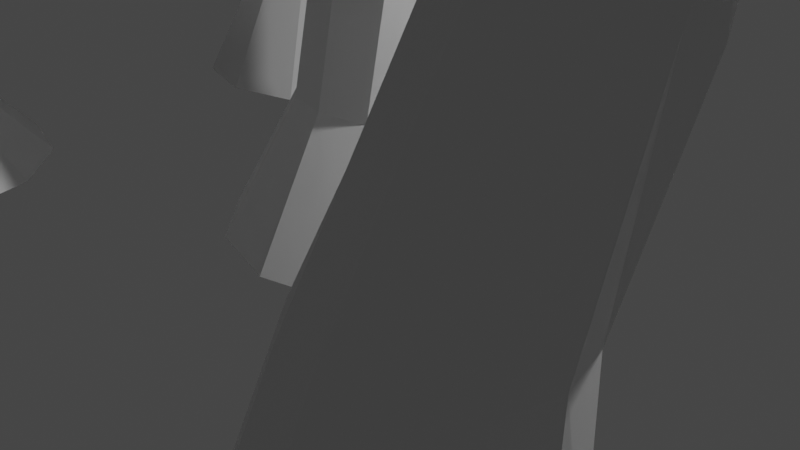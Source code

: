 # Source: IceSpike.blend  (saved by Blender 2.90.8; exported with 4.5.12 LTS)
import bpy
from mathutils import Matrix  # noqa: F401  (used for matrix-valued properties, if any)

bpy.ops.wm.read_factory_settings(use_empty=True)
scene = bpy.context.scene
scene.name = 'Scene'

# ---- collections
col_collection = bpy.data.collections.new('Collection'); scene.collection.children.link(col_collection)

# ---- world
world_world = bpy.data.worlds.new('World'); scene.world = world_world
world_world.use_nodes = True; world_world.node_tree.nodes.clear()
_N = world_world.node_tree.nodes; _L = world_world.node_tree.links
n0 = _N.new('ShaderNodeOutputWorld'); n0.name = 'World Output'; n0.location = (300, 300)
n1 = _N.new('ShaderNodeBackground'); n1.name = 'Background'; n1.location = (10, 300)
n1.inputs[0].default_value = (0.05088, 0.05088, 0.05088, 1.0)
_L.new(n1.outputs[0], n0.inputs[0])
n0.is_active_output = True
world_world.color = (0.05088, 0.05088, 0.05088)
world_world.use_sun_shadow = False
world_world.sun_shadow_jitter_overblur = 0.0

# ---- cameras
cam_camera = bpy.data.cameras.new('Camera')
cam_camera.clip_end = 100.0
cam_camera.ortho_scale = 7.314

# ---- lights
light_light = bpy.data.lights.new('Light', 'POINT')
light_light.transmission_factor = 0.0
light_light.energy = 1000.0
light_light.shadow_soft_size = 0.1
light_light.shadow_maximum_resolution = 0.006
light_light.use_absolute_resolution = True

# ---- meshes
me_cylinder = bpy.data.meshes.new('Cylinder')
me_cylinder.from_pydata([(0.1371, 1.137, 2.099), (0.0, 1.001, 0.4), (0.0, 1.755, -1.0), (-0.5547, 2.246, 5.911), (0.8774, 1.52, -1.0), (-0.3379, 2.172, 5.938), (1.52, 0.8959, -1.0), (-0.1896, 2.006, 5.999), (1.755, 0.4821, -1.0), (-0.1496, 1.792, 6.077), (1.52, -0.859, -1.0), (-0.2285, 1.589, 6.152), (0.8774, -1.52, -1.0), (-0.4052, 1.45, 6.203), (4.768e-07, -1.755, -1.0), (-0.6324, 1.412, 6.216), (-0.8774, -1.52, -1.0), (-0.8492, 1.486, 6.189), (-1.52, -0.8774, -1.0), (-0.9975, 1.652, 6.129), (-1.755, 0.3222, -1.0), (-1.038, 1.865, 6.051), (-1.52, 0.8774, -1.0), (-0.9586, 2.069, 5.976), (-0.8774, 1.52, -1.0), (-0.7819, 2.208, 5.925), (-0.2501, 1.75, 3.813), (-0.5121, 1.979, 5.023), (-0.2158, 1.88, 5.057), (0.1279, 1.624, 3.841), (0.597, 0.9945, 2.108), (0.5, 0.866, 0.4), (-0.01205, 1.656, 5.134), (0.3937, 1.335, 3.909), (0.9346, 0.6426, 2.13), (0.866, 0.5, 0.4), (0.04471, 1.367, 5.234), (0.4785, 0.9566, 3.994), (1.068, 0.1677, 2.133), (1.0, 0.0, 0.3991), (-0.06076, 1.091, 5.329), (0.3597, 0.5839, 4.076), (0.9858, -0.2987, 2.115), (0.866, -0.5, 0.3854), (-0.3002, 0.9001, 5.394), (0.06653, 0.3186, 4.134), (0.635, -0.6425, 2.132), (0.5, -0.866, 0.3875), (-0.6095, 0.8469, 5.413), (-0.3226, 0.2382, 4.153), (0.1345, -0.7673, 2.184), (0.0, -1.0, 0.4), (-0.9058, 0.9455, 5.379), (-0.7026, 0.3635, 4.13), (-0.3322, -0.6414, 2.203), (-0.5, -0.866, 0.4), (-1.11, 1.169, 5.302), (-0.9721, 0.6569, 4.067), (-0.6761, -0.2929, 2.19), (-0.866, -0.5, 0.4), (-1.166, 1.458, 5.199), (-1.058, 1.04, 3.98), (-0.8019, 0.1877, 2.165), (-1.0, -4.768e-07, 0.4), (-1.061, 1.735, 5.097), (-0.9368, 1.412, 3.891), (-0.6767, 0.6721, 2.133), (-0.866, 0.5001, 0.4), (-0.8214, 1.926, 5.038), (-0.6403, 1.675, 3.831), (-0.3329, 1.031, 2.107), (-0.5, 0.8669, 0.4), (-0.587, 2.884, 7.016), (-0.5507, 2.876, 7.027), (-0.5258, 2.858, 7.051), (-0.5191, 2.835, 7.081), (-0.5323, 2.813, 7.11), (-0.562, 2.798, 7.13), (-0.6001, 2.794, 7.135), (-0.6364, 2.802, 7.125), (-0.6612, 2.82, 7.101), (-0.668, 2.843, 7.071), (-0.6547, 2.865, 7.042), (-0.6251, 2.88, 7.022), (-0.5918, 2.968, 7.146), (-0.5818, 2.966, 7.149), (-0.575, 2.961, 7.156), (-0.5732, 2.955, 7.164), (-0.5768, 2.949, 7.172), (-0.5849, 2.945, 7.178), (-0.5953, 2.944, 7.179), (-0.6052, 2.946, 7.176), (-0.612, 2.951, 7.17), (-0.6139, 2.957, 7.161), (-0.6102, 2.963, 7.153), (-0.6022, 2.967, 7.147), (-4.622, 3.81, 1.396), (-4.565, 3.885, 0.3824), (-4.381, 4.64, -1.0), (-4.992, 4.172, 4.821), (-3.504, 4.405, -1.0), (-4.774, 4.103, 4.795), (-2.861, 3.762, -1.0), (-4.61, 3.95, 4.833), (-2.626, 2.885, -1.0), (-4.541, 3.74, 4.928), (-2.861, 2.007, -1.0), (-4.586, 3.545, 5.059), (-3.504, 1.365, -1.0), (-4.739, 3.416, 5.166), (-4.381, 1.13, -1.0), (-4.958, 3.376, 5.228), (-5.258, 1.365, -1.0), (-5.179, 3.436, 5.243), (-5.901, 2.007, -1.0), (-5.343, 3.597, 5.207), (-6.136, 2.885, -1.0), (-5.409, 3.802, 5.123), (-5.901, 3.762, -1.0), (-5.358, 4.0, 5.012), (-5.258, 4.405, -1.0), (-5.206, 4.136, 4.901), (-4.643, 3.863, 2.394), (-4.732, 3.89, 3.6), (-4.44, 3.796, 3.639), (-4.288, 3.765, 2.427), (-4.152, 3.685, 1.382), (-4.057, 3.751, 0.3869), (-4.248, 3.611, 3.734), (-4.013, 3.541, 2.532), (-3.809, 3.336, 1.453), (-3.667, 3.385, 0.3948), (-4.208, 3.372, 3.859), (-3.908, 3.228, 2.683), (-3.687, 2.885, 1.583), (-3.503, 2.885, 0.3996), (-4.332, 3.127, 3.971), (-3.972, 2.91, 2.833), (-3.825, 2.461, 1.717), (-3.615, 2.385, 0.4), (-4.579, 2.928, 4.033), (-4.211, 2.67, 2.95), (-4.175, 2.169, 1.84), (-3.967, 2.019, 0.4), (-4.88, 2.863, 4.039), (-4.65, 2.575, 3.007), (-4.643, 2.073, 1.917), (-4.465, 1.885, 0.4), (-5.167, 2.943, 3.995), (-5.068, 2.66, 2.985), (-5.111, 2.197, 1.93), (-4.974, 2.019, 0.4), (-5.363, 3.144, 3.912), (-5.339, 2.906, 2.883), (-5.434, 2.522, 1.876), (-5.358, 2.385, 0.4), (-5.407, 3.401, 3.801), (-5.438, 3.251, 2.727), (-5.541, 2.942, 1.773), (-5.514, 2.885, 0.3989), (-5.291, 3.659, 3.693), (-5.306, 3.593, 2.559), (-5.406, 3.366, 1.64), (-5.4, 3.385, 0.3929), (-5.045, 3.854, 3.622), (-5.03, 3.807, 2.438), (-5.076, 3.694, 1.494), (-5.055, 3.752, 0.3855), (-4.968, 4.688, 6.32), (-4.932, 4.682, 6.331), (-4.907, 4.668, 6.357), (-4.9, 4.65, 6.391), (-4.913, 4.633, 6.422), (-4.943, 4.621, 6.444), (-4.981, 4.618, 6.45), (-5.017, 4.624, 6.438), (-5.042, 4.639, 6.412), (-5.049, 4.657, 6.379), (-5.036, 4.674, 6.347), (-5.006, 4.685, 6.326), (-4.973, 4.806, 6.467), (-4.963, 4.804, 6.471), (-4.956, 4.8, 6.478), (-4.954, 4.794, 6.487), (-4.958, 4.789, 6.495), (-4.966, 4.786, 6.501), (-4.976, 4.785, 6.503), (-4.986, 4.787, 6.5), (-4.993, 4.791, 6.493), (-4.995, 4.796, 6.484), (-4.991, 4.802, 6.475), (-4.983, 4.805, 6.469), (5.035, 3.2, -0.02732), (5.003, 3.28, -0.6907), (5.131, 3.86, -1.091), (4.891, 3.401, 2.583), (5.863, 3.748, -1.091), (5.033, 3.358, 2.609), (6.392, 3.414, -1.091), (5.133, 3.26, 2.668), (6.598, 2.817, -1.091), (5.16, 3.135, 2.745), (6.471, 2.182, -1.091), (5.111, 3.016, 2.817), (6.031, 1.718, -1.091), (4.999, 2.934, 2.867), (5.439, 1.548, -1.091), (4.853, 2.912, 2.88), (4.84, 1.698, -1.091), (4.712, 2.955, 2.854), (4.267, 2.091, -1.091), (4.614, 3.053, 2.795), (3.895, 2.659, -1.091), (4.585, 3.178, 2.719), (3.976, 3.248, -1.091), (4.632, 3.297, 2.646), (4.427, 3.695, -1.091), (4.745, 3.379, 2.596), (5.028, 3.288, 1.174), (4.916, 3.255, 1.982), (5.127, 3.196, 2.002), (5.28, 3.217, 1.153), (5.323, 3.108, -0.07647), (5.529, 3.122, -0.6965), (5.291, 3.062, 2.056), (5.472, 3.085, 1.167), (5.612, 2.925, -0.07958), (5.897, 2.897, -0.6742), (5.305, 2.881, 2.134), (5.537, 2.895, 1.213), (5.655, 2.585, -0.01297), (6.063, 2.604, -0.6794), (5.23, 2.707, 2.208), (5.455, 2.699, 1.281), (5.555, 2.224, 0.07972), (6.007, 2.268, -0.6834), (5.081, 2.587, 2.26), (5.251, 2.534, 1.351), (5.304, 1.993, 0.1745), (5.777, 1.987, -0.6857), (4.906, 2.553, 2.275), (4.978, 2.48, 1.405), (5.014, 1.914, 0.2499), (5.401, 1.838, -0.6867), (4.733, 2.614, 2.254), (4.71, 2.531, 1.432), (4.736, 1.994, 0.2929), (4.97, 1.873, -0.6858), (4.593, 2.752, 2.201), (4.506, 2.701, 1.424), (4.532, 2.215, 0.2894), (4.523, 2.091, -0.676), (4.544, 2.931, 2.127), (4.472, 2.941, 1.373), (4.455, 2.524, 0.238), (4.236, 2.45, -0.6709), (4.585, 3.104, 2.054), (4.559, 3.145, 1.302), (4.528, 2.857, 0.1527), (4.232, 2.832, -0.6648), (4.717, 3.223, 2.001), (4.76, 3.26, 1.23), (4.716, 3.089, 0.05525), (4.499, 3.15, -0.666), (4.971, 3.944, 3.202), (4.995, 3.94, 3.21), (5.011, 3.932, 3.227), (5.015, 3.921, 3.249), (5.007, 3.911, 3.27), (4.988, 3.904, 3.285), (4.963, 3.902, 3.289), (4.94, 3.906, 3.281), (4.924, 3.914, 3.264), (4.919, 3.925, 3.242), (4.928, 3.935, 3.221), (4.947, 3.942, 3.206), (4.968, 4.013, 3.274), (4.975, 4.012, 3.276), (4.979, 4.01, 3.281), (4.98, 4.007, 3.287), (4.978, 4.005, 3.293), (4.973, 4.003, 3.297), (4.966, 4.002, 3.298), (4.96, 4.003, 3.296), (4.955, 4.006, 3.291), (4.954, 4.008, 3.285), (4.956, 4.011, 3.279), (4.962, 4.013, 3.275), (4.022, -2.676, 1.021), (3.884, -2.683, -0.372), (3.911, -1.896, -1.155), (4.067, -1.489, 4.021), (4.789, -2.215, -1.16), (4.278, -1.563, 4.046), (5.431, -2.858, -1.152), (4.432, -1.729, 4.114), (5.666, -3.735, -1.14), (4.489, -1.943, 4.206), (5.431, -4.613, -1.128), (4.412, -2.146, 4.296), (4.789, -5.255, -1.117), (4.241, -2.286, 4.344), (3.911, -5.49, -1.11), (4.015, -2.323, 4.348), (3.034, -5.255, -1.107), (3.802, -2.249, 4.316), (2.392, -4.613, -1.11), (3.648, -2.083, 4.251), (2.157, -3.735, -1.12), (3.606, -1.87, 4.172), (2.392, -2.858, -1.136), (3.679, -1.666, 4.093), (3.034, -2.215, -1.152), (3.851, -1.527, 4.039), (4.162, -2.032, 2.307), (4.171, -1.764, 3.028), (4.47, -1.861, 3.054), (4.511, -2.15, 2.338), (4.4, -2.807, 1.031), (4.415, -2.826, -0.3692), (4.704, -2.082, 3.15), (4.782, -2.421, 2.425), (4.748, -3.13, 1.051), (4.815, -3.216, -0.3585), (4.749, -2.37, 3.288), (4.766, -2.776, 2.559), (4.89, -3.566, 1.074), (4.963, -3.746, -0.3448), (4.629, -2.645, 3.42), (4.701, -3.126, 2.593), (4.804, -3.995, 1.093), (4.819, -4.274, -0.3321), (4.382, -2.835, 3.469), (4.438, -3.375, 2.682), (4.513, -4.31, 1.108), (4.432, -4.659, -0.3216), (4.083, -2.888, 3.476), (4.099, -3.45, 2.714), (4.113, -4.425, 1.117), (3.904, -4.799, -0.3151), (3.821, -2.79, 3.442), (3.761, -3.333, 2.769), (3.714, -4.309, 1.118), (3.377, -4.658, -0.3137), (3.621, -2.567, 3.359), (3.522, -3.057, 2.629), (3.4, -3.989, 1.106), (2.991, -4.273, -0.3199), (3.539, -2.28, 3.256), (3.382, -2.698, 2.508), (3.237, -3.548, 1.083), (2.847, -3.746, -0.3333), (3.637, -2.005, 3.143), (3.486, -2.349, 2.394), (3.288, -3.103, 1.053), (2.985, -3.216, -0.3506), (3.869, -1.817, 3.06), (3.784, -2.102, 2.315), (3.601, -2.774, 1.029), (3.362, -2.826, -0.3651), (3.524, -0.8514, 5.179), (3.557, -0.8594, 5.19), (3.576, -0.8772, 5.214), (3.574, -0.9, 5.244), (3.552, -0.9219, 5.273), (3.517, -0.9368, 5.293), (3.478, -0.9408, 5.298), (3.446, -0.9329, 5.288), (3.428, -0.9151, 5.264), (3.43, -0.8922, 5.234), (3.451, -0.8704, 5.205), (3.484, -0.8554, 5.185), (3.455, -0.7676, 5.309), (3.465, -0.7697, 5.312), (3.47, -0.7743, 5.318), (3.47, -0.7803, 5.327), (3.464, -0.786, 5.335), (3.455, -0.7899, 5.341), (3.444, -0.7909, 5.342), (3.435, -0.7889, 5.339), (3.43, -0.7842, 5.333), (3.43, -0.7783, 5.324), (3.435, -0.7726, 5.316), (3.444, -0.7687, 5.31), (-5.2, -1.914, 1.545), (-5.173, -2.18, -0.1562), (-4.963, -1.426, -1.0), (-5.098, -0.9468, 5.319), (-4.086, -1.661, -1.0), (-4.875, -1.007, 5.305), (-3.443, -2.304, -1.0), (-4.705, -1.159, 5.344), (-3.208, -3.181, -1.0), (-4.634, -1.363, 5.427), (-3.443, -4.058, -1.0), (-4.68, -1.563, 5.53), (-4.086, -4.701, -1.0), (-4.831, -1.707, 5.628), (-4.963, -4.936, -1.0), (-5.048, -1.756, 5.693), (-5.841, -4.701, -1.0), (-5.271, -1.696, 5.709), (-6.483, -4.058, -1.0), (-5.441, -1.544, 5.67), (-6.718, -3.181, -1.0), (-5.512, -1.341, 5.588), (-6.483, -2.304, -1.0), (-5.466, -1.14, 5.484), (-5.841, -1.661, -1.0), (-5.314, -0.9953, 5.385), (-5.519, -1.471, 3.13), (-5.138, -1.229, 4.397), (-4.837, -1.318, 4.38), (-5.137, -1.586, 3.149), (-4.541, -2.162, 1.543), (-4.673, -2.315, -0.1562), (-4.612, -1.527, 4.438), (-4.86, -1.856, 3.242), (-4.209, -2.871, 1.53), (-4.307, -2.681, -0.1562), (-4.524, -1.8, 4.555), (-4.759, -2.213, 3.383), (-4.06, -3.388, 1.566), (-4.173, -3.181, -0.1562), (-4.595, -2.066, 4.702), (-4.862, -2.568, 3.535), (-4.248, -3.714, 1.624), (-4.307, -3.681, -0.1562), (-4.81, -2.251, 4.837), (-5.143, -2.823, 3.66), (-4.607, -3.775, 1.633), (-4.673, -4.047, -0.1562), (-5.109, -2.308, 4.927), (-5.527, -2.904, 3.724), (-5.041, -3.894, 1.643), (-5.173, -4.181, -0.1562), (-5.412, -2.222, 4.95), (-5.911, -2.789, 3.711), (-5.471, -3.778, 1.643), (-5.673, -4.047, -0.1562), (-5.639, -2.015, 4.896), (-6.191, -2.513, 3.621), (-5.788, -3.456, 1.632), (-6.039, -3.681, -0.1562), (-5.727, -1.741, 4.776), (-6.294, -2.152, 3.479), (-5.837, -3.013, 1.608), (-6.173, -3.181, -0.1562), (-5.653, -1.474, 4.625), (-6.189, -1.798, 3.321), (-5.761, -2.586, 1.586), (-6.039, -2.681, -0.1562), (-5.436, -1.286, 4.486), (-5.905, -1.546, 3.193), (-5.397, -2.074, 1.557), (-5.673, -2.314, -0.1562), (-4.578, -0.2972, 6.485), (-4.545, -0.3051, 6.449), (-4.51, -0.3229, 6.436), (-4.481, -0.3458, 6.445), (-4.462, -0.3676, 6.471), (-4.459, -0.3826, 6.506), (-4.476, -0.3866, 6.546), (-4.508, -0.3787, 6.581), (-4.548, -0.3609, 6.604), (-4.585, -0.338, 6.606), (-4.603, -0.3162, 6.58), (-4.599, -0.3012, 6.533), (-4.492, -0.2134, 6.596), (-4.483, -0.2155, 6.586), (-4.474, -0.2201, 6.583), (-4.466, -0.2261, 6.586), (-4.46, -0.2318, 6.593), (-4.46, -0.2357, 6.603), (-4.464, -0.2367, 6.614), (-4.473, -0.2346, 6.623), (-4.484, -0.23, 6.629), (-4.494, -0.224, 6.629), (-4.499, -0.2183, 6.622), (-4.498, -0.2144, 6.609)], [], [(51, 50, 54, 55), (62, 61, 65, 66), (27, 3, 5, 28), (50, 49, 53, 54), (63, 62, 66, 67), (28, 5, 7, 32), (53, 52, 56, 57), (20, 63, 67, 22), (32, 7, 9, 36), (54, 53, 57, 58), (65, 64, 68, 69), (36, 9, 11, 40), (55, 54, 58, 59), (66, 65, 69, 70), (40, 11, 13, 44), (16, 55, 59, 18), (67, 66, 70, 71), (44, 13, 15, 48), (57, 56, 60, 61), (22, 67, 71, 24), (48, 15, 17, 52), (58, 57, 61, 62), (69, 68, 27, 26), (52, 17, 19, 56), (59, 58, 62, 63), (70, 69, 26, 0), (56, 19, 21, 60), (18, 59, 63, 20), (71, 70, 0, 1), (60, 21, 23, 64), (23, 21, 81, 82), (24, 71, 1, 2), (64, 23, 25, 68), (14, 51, 55, 16), (61, 60, 64, 65), (68, 25, 3, 27), (2, 4, 6, 8, 10, 12, 14, 16, 18, 20, 22, 24), (49, 48, 52, 53), (12, 47, 51, 14), (47, 46, 50, 51), (46, 45, 49, 50), (45, 44, 48, 49), (10, 43, 47, 12), (43, 42, 46, 47), (42, 41, 45, 46), (41, 40, 44, 45), (8, 39, 43, 10), (39, 38, 42, 43), (38, 37, 41, 42), (37, 36, 40, 41), (6, 35, 39, 8), (35, 34, 38, 39), (34, 33, 37, 38), (33, 32, 36, 37), (4, 31, 35, 6), (31, 30, 34, 35), (30, 29, 33, 34), (29, 28, 32, 33), (2, 1, 31, 4), (1, 0, 30, 31), (0, 26, 29, 30), (26, 27, 28, 29), (83, 82, 94, 95), (19, 17, 79, 80), (15, 13, 77, 78), (11, 9, 75, 76), (7, 5, 73, 74), (3, 25, 83, 72), (25, 23, 82, 83), (5, 3, 72, 73), (21, 19, 80, 81), (17, 15, 78, 79), (13, 11, 76, 77), (9, 7, 74, 75), (85, 84, 95, 94, 93, 92, 91, 90, 89, 88, 87, 86), (73, 72, 84, 85), (80, 79, 91, 92), (77, 76, 88, 89), (72, 83, 95, 84), (74, 73, 85, 86), (81, 80, 92, 93), (78, 77, 89, 90), (75, 74, 86, 87), (82, 81, 93, 94), (79, 78, 90, 91), (76, 75, 87, 88), (147, 146, 150, 151), (158, 157, 161, 162), (123, 99, 101, 124), (146, 145, 149, 150), (159, 158, 162, 163), (124, 101, 103, 128), (149, 148, 152, 153), (116, 159, 163, 118), (128, 103, 105, 132), (150, 149, 153, 154), (161, 160, 164, 165), (132, 105, 107, 136), (151, 150, 154, 155), (162, 161, 165, 166), (136, 107, 109, 140), (112, 151, 155, 114), (163, 162, 166, 167), (140, 109, 111, 144), (153, 152, 156, 157), (118, 163, 167, 120), (144, 111, 113, 148), (154, 153, 157, 158), (165, 164, 123, 122), (148, 113, 115, 152), (155, 154, 158, 159), (166, 165, 122, 96), (152, 115, 117, 156), (114, 155, 159, 116), (167, 166, 96, 97), (156, 117, 119, 160), (119, 117, 177, 178), (120, 167, 97, 98), (160, 119, 121, 164), (110, 147, 151, 112), (157, 156, 160, 161), (164, 121, 99, 123), (98, 100, 102, 104, 106, 108, 110, 112, 114, 116, 118, 120), (145, 144, 148, 149), (108, 143, 147, 110), (143, 142, 146, 147), (142, 141, 145, 146), (141, 140, 144, 145), (106, 139, 143, 108), (139, 138, 142, 143), (138, 137, 141, 142), (137, 136, 140, 141), (104, 135, 139, 106), (135, 134, 138, 139), (134, 133, 137, 138), (133, 132, 136, 137), (102, 131, 135, 104), (131, 130, 134, 135), (130, 129, 133, 134), (129, 128, 132, 133), (100, 127, 131, 102), (127, 126, 130, 131), (126, 125, 129, 130), (125, 124, 128, 129), (98, 97, 127, 100), (97, 96, 126, 127), (96, 122, 125, 126), (122, 123, 124, 125), (179, 178, 190, 191), (115, 113, 175, 176), (111, 109, 173, 174), (107, 105, 171, 172), (103, 101, 169, 170), (99, 121, 179, 168), (121, 119, 178, 179), (101, 99, 168, 169), (117, 115, 176, 177), (113, 111, 174, 175), (109, 107, 172, 173), (105, 103, 170, 171), (181, 180, 191, 190, 189, 188, 187, 186, 185, 184, 183, 182), (169, 168, 180, 181), (176, 175, 187, 188), (173, 172, 184, 185), (168, 179, 191, 180), (170, 169, 181, 182), (177, 176, 188, 189), (174, 173, 185, 186), (171, 170, 182, 183), (178, 177, 189, 190), (175, 174, 186, 187), (172, 171, 183, 184), (243, 242, 246, 247), (254, 253, 257, 258), (219, 195, 197, 220), (242, 241, 245, 246), (255, 254, 258, 259), (220, 197, 199, 224), (245, 244, 248, 249), (212, 255, 259, 214), (224, 199, 201, 228), (246, 245, 249, 250), (257, 256, 260, 261), (228, 201, 203, 232), (247, 246, 250, 251), (258, 257, 261, 262), (232, 203, 205, 236), (208, 247, 251, 210), (259, 258, 262, 263), (236, 205, 207, 240), (249, 248, 252, 253), (214, 259, 263, 216), (240, 207, 209, 244), (250, 249, 253, 254), (261, 260, 219, 218), (244, 209, 211, 248), (251, 250, 254, 255), (262, 261, 218, 192), (248, 211, 213, 252), (210, 251, 255, 212), (263, 262, 192, 193), (252, 213, 215, 256), (215, 213, 273, 274), (216, 263, 193, 194), (256, 215, 217, 260), (206, 243, 247, 208), (253, 252, 256, 257), (260, 217, 195, 219), (194, 196, 198, 200, 202, 204, 206, 208, 210, 212, 214, 216), (241, 240, 244, 245), (204, 239, 243, 206), (239, 238, 242, 243), (238, 237, 241, 242), (237, 236, 240, 241), (202, 235, 239, 204), (235, 234, 238, 239), (234, 233, 237, 238), (233, 232, 236, 237), (200, 231, 235, 202), (231, 230, 234, 235), (230, 229, 233, 234), (229, 228, 232, 233), (198, 227, 231, 200), (227, 226, 230, 231), (226, 225, 229, 230), (225, 224, 228, 229), (196, 223, 227, 198), (223, 222, 226, 227), (222, 221, 225, 226), (221, 220, 224, 225), (194, 193, 223, 196), (193, 192, 222, 223), (192, 218, 221, 222), (218, 219, 220, 221), (275, 274, 286, 287), (211, 209, 271, 272), (207, 205, 269, 270), (203, 201, 267, 268), (199, 197, 265, 266), (195, 217, 275, 264), (217, 215, 274, 275), (197, 195, 264, 265), (213, 211, 272, 273), (209, 207, 270, 271), (205, 203, 268, 269), (201, 199, 266, 267), (277, 276, 287, 286, 285, 284, 283, 282, 281, 280, 279, 278), (265, 264, 276, 277), (272, 271, 283, 284), (269, 268, 280, 281), (264, 275, 287, 276), (266, 265, 277, 278), (273, 272, 284, 285), (270, 269, 281, 282), (267, 266, 278, 279), (274, 273, 285, 286), (271, 270, 282, 283), (268, 267, 279, 280), (339, 338, 342, 343), (350, 349, 353, 354), (315, 291, 293, 316), (338, 337, 341, 342), (351, 350, 354, 355), (316, 293, 295, 320), (341, 340, 344, 345), (308, 351, 355, 310), (320, 295, 297, 324), (342, 341, 345, 346), (353, 352, 356, 357), (324, 297, 299, 328), (343, 342, 346, 347), (354, 353, 357, 358), (328, 299, 301, 332), (304, 343, 347, 306), (355, 354, 358, 359), (332, 301, 303, 336), (345, 344, 348, 349), (310, 355, 359, 312), (336, 303, 305, 340), (346, 345, 349, 350), (357, 356, 315, 314), (340, 305, 307, 344), (347, 346, 350, 351), (358, 357, 314, 288), (344, 307, 309, 348), (306, 347, 351, 308), (359, 358, 288, 289), (348, 309, 311, 352), (311, 309, 369, 370), (312, 359, 289, 290), (352, 311, 313, 356), (302, 339, 343, 304), (349, 348, 352, 353), (356, 313, 291, 315), (290, 292, 294, 296, 298, 300, 302, 304, 306, 308, 310, 312), (337, 336, 340, 341), (300, 335, 339, 302), (335, 334, 338, 339), (334, 333, 337, 338), (333, 332, 336, 337), (298, 331, 335, 300), (331, 330, 334, 335), (330, 329, 333, 334), (329, 328, 332, 333), (296, 327, 331, 298), (327, 326, 330, 331), (326, 325, 329, 330), (325, 324, 328, 329), (294, 323, 327, 296), (323, 322, 326, 327), (322, 321, 325, 326), (321, 320, 324, 325), (292, 319, 323, 294), (319, 318, 322, 323), (318, 317, 321, 322), (317, 316, 320, 321), (290, 289, 319, 292), (289, 288, 318, 319), (288, 314, 317, 318), (314, 315, 316, 317), (371, 370, 382, 383), (307, 305, 367, 368), (303, 301, 365, 366), (299, 297, 363, 364), (295, 293, 361, 362), (291, 313, 371, 360), (313, 311, 370, 371), (293, 291, 360, 361), (309, 307, 368, 369), (305, 303, 366, 367), (301, 299, 364, 365), (297, 295, 362, 363), (373, 372, 383, 382, 381, 380, 379, 378, 377, 376, 375, 374), (361, 360, 372, 373), (368, 367, 379, 380), (365, 364, 376, 377), (360, 371, 383, 372), (362, 361, 373, 374), (369, 368, 380, 381), (366, 365, 377, 378), (363, 362, 374, 375), (370, 369, 381, 382), (367, 366, 378, 379), (364, 363, 375, 376), (435, 434, 438, 439), (446, 445, 449, 450), (411, 387, 389, 412), (434, 433, 437, 438), (447, 446, 450, 451), (412, 389, 391, 416), (437, 436, 440, 441), (404, 447, 451, 406), (416, 391, 393, 420), (438, 437, 441, 442), (449, 448, 452, 453), (420, 393, 395, 424), (439, 438, 442, 443), (450, 449, 453, 454), (424, 395, 397, 428), (400, 439, 443, 402), (451, 450, 454, 455), (428, 397, 399, 432), (441, 440, 444, 445), (406, 451, 455, 408), (432, 399, 401, 436), (442, 441, 445, 446), (453, 452, 411, 410), (436, 401, 403, 440), (443, 442, 446, 447), (454, 453, 410, 384), (440, 403, 405, 444), (402, 443, 447, 404), (455, 454, 384, 385), (444, 405, 407, 448), (407, 405, 465, 466), (408, 455, 385, 386), (448, 407, 409, 452), (398, 435, 439, 400), (445, 444, 448, 449), (452, 409, 387, 411), (386, 388, 390, 392, 394, 396, 398, 400, 402, 404, 406, 408), (433, 432, 436, 437), (396, 431, 435, 398), (431, 430, 434, 435), (430, 429, 433, 434), (429, 428, 432, 433), (394, 427, 431, 396), (427, 426, 430, 431), (426, 425, 429, 430), (425, 424, 428, 429), (392, 423, 427, 394), (423, 422, 426, 427), (422, 421, 425, 426), (421, 420, 424, 425), (390, 419, 423, 392), (419, 418, 422, 423), (418, 417, 421, 422), (417, 416, 420, 421), (388, 415, 419, 390), (415, 414, 418, 419), (414, 413, 417, 418), (413, 412, 416, 417), (386, 385, 415, 388), (385, 384, 414, 415), (384, 410, 413, 414), (410, 411, 412, 413), (467, 466, 478, 479), (403, 401, 463, 464), (399, 397, 461, 462), (395, 393, 459, 460), (391, 389, 457, 458), (387, 409, 467, 456), (409, 407, 466, 467), (389, 387, 456, 457), (405, 403, 464, 465), (401, 399, 462, 463), (397, 395, 460, 461), (393, 391, 458, 459), (469, 468, 479, 478, 477, 476, 475, 474, 473, 472, 471, 470), (457, 456, 468, 469), (464, 463, 475, 476), (461, 460, 472, 473), (456, 467, 479, 468), (458, 457, 469, 470), (465, 464, 476, 477), (462, 461, 473, 474), (459, 458, 470, 471), (466, 465, 477, 478), (463, 462, 474, 475), (460, 459, 471, 472)])
_uv = me_cylinder.uv_layers.new(name='UVMap')
_uv.uv.foreach_set('vector', [0.5, 0.6, 0.5, 0.7, 0.4167, 0.7, 0.4167, 0.6, 0.25, 0.7, 0.25, 0.8, 0.1667, 0.8, 0.1667, 0.7, 1.0, 0.9, 1.0, 1.0, 0.9167, 1.0, 0.9167, 0.9, 0.5, 0.7, 0.5, 0.8, 0.4167, 0.8, 0.4167, 0.7, 0.25, 0.6, 0.25, 0.7, 0.1667, 0.7, 0.1667, 0.6, 0.9167, 0.9, 0.9167, 1.0, 0.8333, 1.0, 0.8333, 0.9, 0.4167, 0.8, 0.4167, 0.9, 0.3333, 0.9, 0.3333, 0.8, 0.25, 0.5, 0.25, 0.6, 0.1667, 0.6, 0.1667, 0.5, 0.8333, 0.9, 0.8333, 1.0, 0.75, 1.0, 0.75, 0.9, 0.4167, 0.7, 0.4167, 0.8, 0.3333, 0.8, 0.3333, 0.7, 0.1667, 0.8, 0.1667, 0.9, 0.08333, 0.9, 0.08333, 0.8, 0.75, 0.9, 0.75, 1.0, 0.6667, 1.0, 0.6667, 0.9, 0.4167, 0.6, 0.4167, 0.7, 0.3333, 0.7, 0.3333, 0.6, 0.1667, 0.7, 0.1667, 0.8, 0.08333, 0.8, 0.08333, 0.7, 0.6667, 0.9, 0.6667, 1.0, 0.5833, 1.0, 0.5833, 0.9, 0.4167, 0.5, 0.4167, 0.6, 0.3333, 0.6, 0.3333, 0.5, 0.1667, 0.6, 0.1667, 0.7, 0.08333, 0.7, 0.08333, 0.6, 0.5833, 0.9, 0.5833, 1.0, 0.5, 1.0, 0.5, 0.9, 0.3333, 0.8, 0.3333, 0.9, 0.25, 0.9, 0.25, 0.8, 0.1667, 0.5, 0.1667, 0.6, 0.08333, 0.6, 0.08333, 0.5, 0.5, 0.9, 0.5, 1.0, 0.4167, 1.0, 0.4167, 0.9, 0.3333, 0.7, 0.3333, 0.8, 0.25, 0.8, 0.25, 0.7, 0.08333, 0.8, 0.08333, 0.9, 7.451e-08, 0.9, 7.451e-08, 0.8, 0.4167, 0.9, 0.4167, 1.0, 0.3333, 1.0, 0.3333, 0.9, 0.3333, 0.6, 0.3333, 0.7, 0.25, 0.7, 0.25, 0.6, 0.08333, 0.7, 0.08333, 0.8, 7.451e-08, 0.8, 7.451e-08, 0.7, 0.3333, 0.9, 0.3333, 1.0, 0.25, 1.0, 0.25, 0.9, 0.3333, 0.5, 0.3333, 0.6, 0.25, 0.6, 0.25, 0.5, 0.08333, 0.6, 0.08333, 0.7, 7.451e-08, 0.7, 7.451e-08, 0.6, 0.25, 0.9, 0.25, 1.0, 0.1667, 1.0, 0.1667, 0.9, 0.1667, 1.0, 0.25, 1.0, 0.25, 1.0, 0.1667, 1.0, 0.08333, 0.5, 0.08333, 0.6, 7.451e-08, 0.6, 7.451e-08, 0.5, 0.1667, 0.9, 0.1667, 1.0, 0.08333, 1.0, 0.08333, 0.9, 0.5, 0.5, 0.5, 0.6, 0.4167, 0.6, 0.4167, 0.5, 0.25, 0.8, 0.25, 0.9, 0.1667, 0.9, 0.1667, 0.8, 0.08333, 0.9, 0.08333, 1.0, 7.451e-08, 1.0, 7.451e-08, 0.9, 0.75, 0.49, 0.87, 0.4578, 0.9578, 0.37, 0.99, 0.25, 0.9578, 0.13, 0.87, 0.04215, 0.75, 0.01, 0.63, 0.04215, 0.5422, 0.13, 0.51, 0.25, 0.5422, 0.37, 0.63, 0.4578, 0.5, 0.8, 0.5, 0.9, 0.4167, 0.9, 0.4167, 0.8, 0.5833, 0.5, 0.5833, 0.6, 0.5, 0.6, 0.5, 0.5, 0.5833, 0.6, 0.5833, 0.7, 0.5, 0.7, 0.5, 0.6, 0.5833, 0.7, 0.5833, 0.8, 0.5, 0.8, 0.5, 0.7, 0.5833, 0.8, 0.5833, 0.9, 0.5, 0.9, 0.5, 0.8, 0.6667, 0.5, 0.6667, 0.6, 0.5833, 0.6, 0.5833, 0.5, 0.6667, 0.6, 0.6667, 0.7, 0.5833, 0.7, 0.5833, 0.6, 0.6667, 0.7, 0.6667, 0.8, 0.5833, 0.8, 0.5833, 0.7, 0.6667, 0.8, 0.6667, 0.9, 0.5833, 0.9, 0.5833, 0.8, 0.75, 0.5, 0.75, 0.6, 0.6667, 0.6, 0.6667, 0.5, 0.75, 0.6, 0.75, 0.7, 0.6667, 0.7, 0.6667, 0.6, 0.75, 0.7, 0.75, 0.8, 0.6667, 0.8, 0.6667, 0.7, 0.75, 0.8, 0.75, 0.9, 0.6667, 0.9, 0.6667, 0.8, 0.8333, 0.5, 0.8333, 0.6, 0.75, 0.6, 0.75, 0.5, 0.8333, 0.6, 0.8333, 0.7, 0.75, 0.7, 0.75, 0.6, 0.8333, 0.7, 0.8333, 0.8, 0.75, 0.8, 0.75, 0.7, 0.8333, 0.8, 0.8333, 0.9, 0.75, 0.9, 0.75, 0.8, 0.9167, 0.5, 0.9167, 0.6, 0.8333, 0.6, 0.8333, 0.5, 0.9167, 0.6, 0.9167, 0.7, 0.8333, 0.7, 0.8333, 0.6, 0.9167, 0.7, 0.9167, 0.8, 0.8333, 0.8, 0.8333, 0.7, 0.9167, 0.8, 0.9167, 0.9, 0.8333, 0.9, 0.8333, 0.8, 1.0, 0.5, 1.0, 0.6, 0.9167, 0.6, 0.9167, 0.5, 1.0, 0.6, 1.0, 0.7, 0.9167, 0.7, 0.9167, 0.6, 1.0, 0.7, 1.0, 0.8, 0.9167, 0.8, 0.9167, 0.7, 1.0, 0.8, 1.0, 0.9, 0.9167, 0.9, 0.9167, 0.8, 0.08333, 1.0, 0.1667, 1.0, 0.1667, 1.0, 0.08333, 1.0, 0.3333, 1.0, 0.4167, 1.0, 0.4167, 1.0, 0.3333, 1.0, 0.5, 1.0, 0.5833, 1.0, 0.5833, 1.0, 0.5, 1.0, 0.6667, 1.0, 0.75, 1.0, 0.75, 1.0, 0.6667, 1.0, 0.8333, 1.0, 0.9167, 1.0, 0.9167, 1.0, 0.8333, 1.0, 7.451e-08, 1.0, 0.08333, 1.0, 0.08333, 1.0, 7.451e-08, 1.0, 0.08333, 1.0, 0.1667, 1.0, 0.1667, 1.0, 0.08333, 1.0, 0.9167, 1.0, 1.0, 1.0, 1.0, 1.0, 0.9167, 1.0, 0.25, 1.0, 0.3333, 1.0, 0.3333, 1.0, 0.25, 1.0, 0.4167, 1.0, 0.5, 1.0, 0.5, 1.0, 0.4167, 1.0, 0.5833, 1.0, 0.6667, 1.0, 0.6667, 1.0, 0.5833, 1.0, 0.75, 1.0, 0.8333, 1.0, 0.8333, 1.0, 0.75, 1.0, 0.37, 0.4578, 0.25, 0.49, 0.13, 0.4578, 0.04215, 0.37, 0.01, 0.25, 0.04215, 0.13, 0.13, 0.04215, 0.25, 0.01, 0.37, 0.04215, 0.4578, 0.13, 0.49, 0.25, 0.4578, 0.37, 0.9167, 1.0, 1.0, 1.0, 1.0, 1.0, 0.9167, 1.0, 0.3333, 1.0, 0.4167, 1.0, 0.4167, 1.0, 0.3333, 1.0, 0.5833, 1.0, 0.6667, 1.0, 0.6667, 1.0, 0.5833, 1.0, 7.451e-08, 1.0, 0.08333, 1.0, 0.08333, 1.0, 7.451e-08, 1.0, 0.8333, 1.0, 0.9167, 1.0, 0.9167, 1.0, 0.8333, 1.0, 0.25, 1.0, 0.3333, 1.0, 0.3333, 1.0, 0.25, 1.0, 0.5, 1.0, 0.5833, 1.0, 0.5833, 1.0, 0.5, 1.0, 0.75, 1.0, 0.8333, 1.0, 0.8333, 1.0, 0.75, 1.0, 0.1667, 1.0, 0.25, 1.0, 0.25, 1.0, 0.1667, 1.0, 0.4167, 1.0, 0.5, 1.0, 0.5, 1.0, 0.4167, 1.0, 0.6667, 1.0, 0.75, 1.0, 0.75, 1.0, 0.6667, 1.0, 0.5, 0.6, 0.5, 0.7, 0.4167, 0.7, 0.4167, 0.6, 0.25, 0.7, 0.25, 0.8, 0.1667, 0.8, 0.1667, 0.7, 1.0, 0.9, 1.0, 1.0, 0.9167, 1.0, 0.9167, 0.9, 0.5, 0.7, 0.5, 0.8, 0.4167, 0.8, 0.4167, 0.7, 0.25, 0.6, 0.25, 0.7, 0.1667, 0.7, 0.1667, 0.6, 0.9167, 0.9, 0.9167, 1.0, 0.8333, 1.0, 0.8333, 0.9, 0.4167, 0.8, 0.4167, 0.9, 0.3333, 0.9, 0.3333, 0.8, 0.25, 0.5, 0.25, 0.6, 0.1667, 0.6, 0.1667, 0.5, 0.8333, 0.9, 0.8333, 1.0, 0.75, 1.0, 0.75, 0.9, 0.4167, 0.7, 0.4167, 0.8, 0.3333, 0.8, 0.3333, 0.7, 0.1667, 0.8, 0.1667, 0.9, 0.08333, 0.9, 0.08333, 0.8, 0.75, 0.9, 0.75, 1.0, 0.6667, 1.0, 0.6667, 0.9, 0.4167, 0.6, 0.4167, 0.7, 0.3333, 0.7, 0.3333, 0.6, 0.1667, 0.7, 0.1667, 0.8, 0.08333, 0.8, 0.08333, 0.7, 0.6667, 0.9, 0.6667, 1.0, 0.5833, 1.0, 0.5833, 0.9, 0.4167, 0.5, 0.4167, 0.6, 0.3333, 0.6, 0.3333, 0.5, 0.1667, 0.6, 0.1667, 0.7, 0.08333, 0.7, 0.08333, 0.6, 0.5833, 0.9, 0.5833, 1.0, 0.5, 1.0, 0.5, 0.9, 0.3333, 0.8, 0.3333, 0.9, 0.25, 0.9, 0.25, 0.8, 0.1667, 0.5, 0.1667, 0.6, 0.08333, 0.6, 0.08333, 0.5, 0.5, 0.9, 0.5, 1.0, 0.4167, 1.0, 0.4167, 0.9, 0.3333, 0.7, 0.3333, 0.8, 0.25, 0.8, 0.25, 0.7, 0.08333, 0.8, 0.08333, 0.9, 7.451e-08, 0.9, 7.451e-08, 0.8, 0.4167, 0.9, 0.4167, 1.0, 0.3333, 1.0, 0.3333, 0.9, 0.3333, 0.6, 0.3333, 0.7, 0.25, 0.7, 0.25, 0.6, 0.08333, 0.7, 0.08333, 0.8, 7.451e-08, 0.8, 7.451e-08, 0.7, 0.3333, 0.9, 0.3333, 1.0, 0.25, 1.0, 0.25, 0.9, 0.3333, 0.5, 0.3333, 0.6, 0.25, 0.6, 0.25, 0.5, 0.08333, 0.6, 0.08333, 0.7, 7.451e-08, 0.7, 7.451e-08, 0.6, 0.25, 0.9, 0.25, 1.0, 0.1667, 1.0, 0.1667, 0.9, 0.1667, 1.0, 0.25, 1.0, 0.25, 1.0, 0.1667, 1.0, 0.08333, 0.5, 0.08333, 0.6, 7.451e-08, 0.6, 7.451e-08, 0.5, 0.1667, 0.9, 0.1667, 1.0, 0.08333, 1.0, 0.08333, 0.9, 0.5, 0.5, 0.5, 0.6, 0.4167, 0.6, 0.4167, 0.5, 0.25, 0.8, 0.25, 0.9, 0.1667, 0.9, 0.1667, 0.8, 0.08333, 0.9, 0.08333, 1.0, 7.451e-08, 1.0, 7.451e-08, 0.9, 0.75, 0.49, 0.87, 0.4578, 0.9578, 0.37, 0.99, 0.25, 0.9578, 0.13, 0.87, 0.04215, 0.75, 0.01, 0.63, 0.04215, 0.5422, 0.13, 0.51, 0.25, 0.5422, 0.37, 0.63, 0.4578, 0.5, 0.8, 0.5, 0.9, 0.4167, 0.9, 0.4167, 0.8, 0.5833, 0.5, 0.5833, 0.6, 0.5, 0.6, 0.5, 0.5, 0.5833, 0.6, 0.5833, 0.7, 0.5, 0.7, 0.5, 0.6, 0.5833, 0.7, 0.5833, 0.8, 0.5, 0.8, 0.5, 0.7, 0.5833, 0.8, 0.5833, 0.9, 0.5, 0.9, 0.5, 0.8, 0.6667, 0.5, 0.6667, 0.6, 0.5833, 0.6, 0.5833, 0.5, 0.6667, 0.6, 0.6667, 0.7, 0.5833, 0.7, 0.5833, 0.6, 0.6667, 0.7, 0.6667, 0.8, 0.5833, 0.8, 0.5833, 0.7, 0.6667, 0.8, 0.6667, 0.9, 0.5833, 0.9, 0.5833, 0.8, 0.75, 0.5, 0.75, 0.6, 0.6667, 0.6, 0.6667, 0.5, 0.75, 0.6, 0.75, 0.7, 0.6667, 0.7, 0.6667, 0.6, 0.75, 0.7, 0.75, 0.8, 0.6667, 0.8, 0.6667, 0.7, 0.75, 0.8, 0.75, 0.9, 0.6667, 0.9, 0.6667, 0.8, 0.8333, 0.5, 0.8333, 0.6, 0.75, 0.6, 0.75, 0.5, 0.8333, 0.6, 0.8333, 0.7, 0.75, 0.7, 0.75, 0.6, 0.8333, 0.7, 0.8333, 0.8, 0.75, 0.8, 0.75, 0.7, 0.8333, 0.8, 0.8333, 0.9, 0.75, 0.9, 0.75, 0.8, 0.9167, 0.5, 0.9167, 0.6, 0.8333, 0.6, 0.8333, 0.5, 0.9167, 0.6, 0.9167, 0.7, 0.8333, 0.7, 0.8333, 0.6, 0.9167, 0.7, 0.9167, 0.8, 0.8333, 0.8, 0.8333, 0.7, 0.9167, 0.8, 0.9167, 0.9, 0.8333, 0.9, 0.8333, 0.8, 1.0, 0.5, 1.0, 0.6, 0.9167, 0.6, 0.9167, 0.5, 1.0, 0.6, 1.0, 0.7, 0.9167, 0.7, 0.9167, 0.6, 1.0, 0.7, 1.0, 0.8, 0.9167, 0.8, 0.9167, 0.7, 1.0, 0.8, 1.0, 0.9, 0.9167, 0.9, 0.9167, 0.8, 0.08333, 1.0, 0.1667, 1.0, 0.1667, 1.0, 0.08333, 1.0, 0.3333, 1.0, 0.4167, 1.0, 0.4167, 1.0, 0.3333, 1.0, 0.5, 1.0, 0.5833, 1.0, 0.5833, 1.0, 0.5, 1.0, 0.6667, 1.0, 0.75, 1.0, 0.75, 1.0, 0.6667, 1.0, 0.8333, 1.0, 0.9167, 1.0, 0.9167, 1.0, 0.8333, 1.0, 7.451e-08, 1.0, 0.08333, 1.0, 0.08333, 1.0, 7.451e-08, 1.0, 0.08333, 1.0, 0.1667, 1.0, 0.1667, 1.0, 0.08333, 1.0, 0.9167, 1.0, 1.0, 1.0, 1.0, 1.0, 0.9167, 1.0, 0.25, 1.0, 0.3333, 1.0, 0.3333, 1.0, 0.25, 1.0, 0.4167, 1.0, 0.5, 1.0, 0.5, 1.0, 0.4167, 1.0, 0.5833, 1.0, 0.6667, 1.0, 0.6667, 1.0, 0.5833, 1.0, 0.75, 1.0, 0.8333, 1.0, 0.8333, 1.0, 0.75, 1.0, 0.37, 0.4578, 0.25, 0.49, 0.13, 0.4578, 0.04215, 0.37, 0.01, 0.25, 0.04215, 0.13, 0.13, 0.04215, 0.25, 0.01, 0.37, 0.04215, 0.4578, 0.13, 0.49, 0.25, 0.4578, 0.37, 0.9167, 1.0, 1.0, 1.0, 1.0, 1.0, 0.9167, 1.0, 0.3333, 1.0, 0.4167, 1.0, 0.4167, 1.0, 0.3333, 1.0, 0.5833, 1.0, 0.6667, 1.0, 0.6667, 1.0, 0.5833, 1.0, 7.451e-08, 1.0, 0.08333, 1.0, 0.08333, 1.0, 7.451e-08, 1.0, 0.8333, 1.0, 0.9167, 1.0, 0.9167, 1.0, 0.8333, 1.0, 0.25, 1.0, 0.3333, 1.0, 0.3333, 1.0, 0.25, 1.0, 0.5, 1.0, 0.5833, 1.0, 0.5833, 1.0, 0.5, 1.0, 0.75, 1.0, 0.8333, 1.0, 0.8333, 1.0, 0.75, 1.0, 0.1667, 1.0, 0.25, 1.0, 0.25, 1.0, 0.1667, 1.0, 0.4167, 1.0, 0.5, 1.0, 0.5, 1.0, 0.4167, 1.0, 0.6667, 1.0, 0.75, 1.0, 0.75, 1.0, 0.6667, 1.0, 0.5, 0.6, 0.5, 0.7, 0.4167, 0.7, 0.4167, 0.6, 0.25, 0.7, 0.25, 0.8, 0.1667, 0.8, 0.1667, 0.7, 1.0, 0.9, 1.0, 1.0, 0.9167, 1.0, 0.9167, 0.9, 0.5, 0.7, 0.5, 0.8, 0.4167, 0.8, 0.4167, 0.7, 0.25, 0.6, 0.25, 0.7, 0.1667, 0.7, 0.1667, 0.6, 0.9167, 0.9, 0.9167, 1.0, 0.8333, 1.0, 0.8333, 0.9, 0.4167, 0.8, 0.4167, 0.9, 0.3333, 0.9, 0.3333, 0.8, 0.25, 0.5, 0.25, 0.6, 0.1667, 0.6, 0.1667, 0.5, 0.8333, 0.9, 0.8333, 1.0, 0.75, 1.0, 0.75, 0.9, 0.4167, 0.7, 0.4167, 0.8, 0.3333, 0.8, 0.3333, 0.7, 0.1667, 0.8, 0.1667, 0.9, 0.08333, 0.9, 0.08333, 0.8, 0.75, 0.9, 0.75, 1.0, 0.6667, 1.0, 0.6667, 0.9, 0.4167, 0.6, 0.4167, 0.7, 0.3333, 0.7, 0.3333, 0.6, 0.1667, 0.7, 0.1667, 0.8, 0.08333, 0.8, 0.08333, 0.7, 0.6667, 0.9, 0.6667, 1.0, 0.5833, 1.0, 0.5833, 0.9, 0.4167, 0.5, 0.4167, 0.6, 0.3333, 0.6, 0.3333, 0.5, 0.1667, 0.6, 0.1667, 0.7, 0.08333, 0.7, 0.08333, 0.6, 0.5833, 0.9, 0.5833, 1.0, 0.5, 1.0, 0.5, 0.9, 0.3333, 0.8, 0.3333, 0.9, 0.25, 0.9, 0.25, 0.8, 0.1667, 0.5, 0.1667, 0.6, 0.08333, 0.6, 0.08333, 0.5, 0.5, 0.9, 0.5, 1.0, 0.4167, 1.0, 0.4167, 0.9, 0.3333, 0.7, 0.3333, 0.8, 0.25, 0.8, 0.25, 0.7, 0.08333, 0.8, 0.08333, 0.9, 7.451e-08, 0.9, 7.451e-08, 0.8, 0.4167, 0.9, 0.4167, 1.0, 0.3333, 1.0, 0.3333, 0.9, 0.3333, 0.6, 0.3333, 0.7, 0.25, 0.7, 0.25, 0.6, 0.08333, 0.7, 0.08333, 0.8, 7.451e-08, 0.8, 7.451e-08, 0.7, 0.3333, 0.9, 0.3333, 1.0, 0.25, 1.0, 0.25, 0.9, 0.3333, 0.5, 0.3333, 0.6, 0.25, 0.6, 0.25, 0.5, 0.08333, 0.6, 0.08333, 0.7, 7.451e-08, 0.7, 7.451e-08, 0.6, 0.25, 0.9, 0.25, 1.0, 0.1667, 1.0, 0.1667, 0.9, 0.1667, 1.0, 0.25, 1.0, 0.25, 1.0, 0.1667, 1.0, 0.08333, 0.5, 0.08333, 0.6, 7.451e-08, 0.6, 7.451e-08, 0.5, 0.1667, 0.9, 0.1667, 1.0, 0.08333, 1.0, 0.08333, 0.9, 0.5, 0.5, 0.5, 0.6, 0.4167, 0.6, 0.4167, 0.5, 0.25, 0.8, 0.25, 0.9, 0.1667, 0.9, 0.1667, 0.8, 0.08333, 0.9, 0.08333, 1.0, 7.451e-08, 1.0, 7.451e-08, 0.9, 0.75, 0.49, 0.87, 0.4578, 0.9578, 0.37, 0.99, 0.25, 0.9578, 0.13, 0.87, 0.04215, 0.75, 0.01, 0.63, 0.04215, 0.5422, 0.13, 0.51, 0.25, 0.5422, 0.37, 0.63, 0.4578, 0.5, 0.8, 0.5, 0.9, 0.4167, 0.9, 0.4167, 0.8, 0.5833, 0.5, 0.5833, 0.6, 0.5, 0.6, 0.5, 0.5, 0.5833, 0.6, 0.5833, 0.7, 0.5, 0.7, 0.5, 0.6, 0.5833, 0.7, 0.5833, 0.8, 0.5, 0.8, 0.5, 0.7, 0.5833, 0.8, 0.5833, 0.9, 0.5, 0.9, 0.5, 0.8, 0.6667, 0.5, 0.6667, 0.6, 0.5833, 0.6, 0.5833, 0.5, 0.6667, 0.6, 0.6667, 0.7, 0.5833, 0.7, 0.5833, 0.6, 0.6667, 0.7, 0.6667, 0.8, 0.5833, 0.8, 0.5833, 0.7, 0.6667, 0.8, 0.6667, 0.9, 0.5833, 0.9, 0.5833, 0.8, 0.75, 0.5, 0.75, 0.6, 0.6667, 0.6, 0.6667, 0.5, 0.75, 0.6, 0.75, 0.7, 0.6667, 0.7, 0.6667, 0.6, 0.75, 0.7, 0.75, 0.8, 0.6667, 0.8, 0.6667, 0.7, 0.75, 0.8, 0.75, 0.9, 0.6667, 0.9, 0.6667, 0.8, 0.8333, 0.5, 0.8333, 0.6, 0.75, 0.6, 0.75, 0.5, 0.8333, 0.6, 0.8333, 0.7, 0.75, 0.7, 0.75, 0.6, 0.8333, 0.7, 0.8333, 0.8, 0.75, 0.8, 0.75, 0.7, 0.8333, 0.8, 0.8333, 0.9, 0.75, 0.9, 0.75, 0.8, 0.9167, 0.5, 0.9167, 0.6, 0.8333, 0.6, 0.8333, 0.5, 0.9167, 0.6, 0.9167, 0.7, 0.8333, 0.7, 0.8333, 0.6, 0.9167, 0.7, 0.9167, 0.8, 0.8333, 0.8, 0.8333, 0.7, 0.9167, 0.8, 0.9167, 0.9, 0.8333, 0.9, 0.8333, 0.8, 1.0, 0.5, 1.0, 0.6, 0.9167, 0.6, 0.9167, 0.5, 1.0, 0.6, 1.0, 0.7, 0.9167, 0.7, 0.9167, 0.6, 1.0, 0.7, 1.0, 0.8, 0.9167, 0.8, 0.9167, 0.7, 1.0, 0.8, 1.0, 0.9, 0.9167, 0.9, 0.9167, 0.8, 0.08333, 1.0, 0.1667, 1.0, 0.1667, 1.0, 0.08333, 1.0, 0.3333, 1.0, 0.4167, 1.0, 0.4167, 1.0, 0.3333, 1.0, 0.5, 1.0, 0.5833, 1.0, 0.5833, 1.0, 0.5, 1.0, 0.6667, 1.0, 0.75, 1.0, 0.75, 1.0, 0.6667, 1.0, 0.8333, 1.0, 0.9167, 1.0, 0.9167, 1.0, 0.8333, 1.0, 7.451e-08, 1.0, 0.08333, 1.0, 0.08333, 1.0, 7.451e-08, 1.0, 0.08333, 1.0, 0.1667, 1.0, 0.1667, 1.0, 0.08333, 1.0, 0.9167, 1.0, 1.0, 1.0, 1.0, 1.0, 0.9167, 1.0, 0.25, 1.0, 0.3333, 1.0, 0.3333, 1.0, 0.25, 1.0, 0.4167, 1.0, 0.5, 1.0, 0.5, 1.0, 0.4167, 1.0, 0.5833, 1.0, 0.6667, 1.0, 0.6667, 1.0, 0.5833, 1.0, 0.75, 1.0, 0.8333, 1.0, 0.8333, 1.0, 0.75, 1.0, 0.37, 0.4578, 0.25, 0.49, 0.13, 0.4578, 0.04215, 0.37, 0.01, 0.25, 0.04215, 0.13, 0.13, 0.04215, 0.25, 0.01, 0.37, 0.04215, 0.4578, 0.13, 0.49, 0.25, 0.4578, 0.37, 0.9167, 1.0, 1.0, 1.0, 1.0, 1.0, 0.9167, 1.0, 0.3333, 1.0, 0.4167, 1.0, 0.4167, 1.0, 0.3333, 1.0, 0.5833, 1.0, 0.6667, 1.0, 0.6667, 1.0, 0.5833, 1.0, 7.451e-08, 1.0, 0.08333, 1.0, 0.08333, 1.0, 7.451e-08, 1.0, 0.8333, 1.0, 0.9167, 1.0, 0.9167, 1.0, 0.8333, 1.0, 0.25, 1.0, 0.3333, 1.0, 0.3333, 1.0, 0.25, 1.0, 0.5, 1.0, 0.5833, 1.0, 0.5833, 1.0, 0.5, 1.0, 0.75, 1.0, 0.8333, 1.0, 0.8333, 1.0, 0.75, 1.0, 0.1667, 1.0, 0.25, 1.0, 0.25, 1.0, 0.1667, 1.0, 0.4167, 1.0, 0.5, 1.0, 0.5, 1.0, 0.4167, 1.0, 0.6667, 1.0, 0.75, 1.0, 0.75, 1.0, 0.6667, 1.0, 0.5, 0.6, 0.5, 0.7, 0.4167, 0.7, 0.4167, 0.6, 0.25, 0.7, 0.25, 0.8, 0.1667, 0.8, 0.1667, 0.7, 1.0, 0.9, 1.0, 1.0, 0.9167, 1.0, 0.9167, 0.9, 0.5, 0.7, 0.5, 0.8, 0.4167, 0.8, 0.4167, 0.7, 0.25, 0.6, 0.25, 0.7, 0.1667, 0.7, 0.1667, 0.6, 0.9167, 0.9, 0.9167, 1.0, 0.8333, 1.0, 0.8333, 0.9, 0.4167, 0.8, 0.4167, 0.9, 0.3333, 0.9, 0.3333, 0.8, 0.25, 0.5, 0.25, 0.6, 0.1667, 0.6, 0.1667, 0.5, 0.8333, 0.9, 0.8333, 1.0, 0.75, 1.0, 0.75, 0.9, 0.4167, 0.7, 0.4167, 0.8, 0.3333, 0.8, 0.3333, 0.7, 0.1667, 0.8, 0.1667, 0.9, 0.08333, 0.9, 0.08333, 0.8, 0.75, 0.9, 0.75, 1.0, 0.6667, 1.0, 0.6667, 0.9, 0.4167, 0.6, 0.4167, 0.7, 0.3333, 0.7, 0.3333, 0.6, 0.1667, 0.7, 0.1667, 0.8, 0.08333, 0.8, 0.08333, 0.7, 0.6667, 0.9, 0.6667, 1.0, 0.5833, 1.0, 0.5833, 0.9, 0.4167, 0.5, 0.4167, 0.6, 0.3333, 0.6, 0.3333, 0.5, 0.1667, 0.6, 0.1667, 0.7, 0.08333, 0.7, 0.08333, 0.6, 0.5833, 0.9, 0.5833, 1.0, 0.5, 1.0, 0.5, 0.9, 0.3333, 0.8, 0.3333, 0.9, 0.25, 0.9, 0.25, 0.8, 0.1667, 0.5, 0.1667, 0.6, 0.08333, 0.6, 0.08333, 0.5, 0.5, 0.9, 0.5, 1.0, 0.4167, 1.0, 0.4167, 0.9, 0.3333, 0.7, 0.3333, 0.8, 0.25, 0.8, 0.25, 0.7, 0.08333, 0.8, 0.08333, 0.9, 7.451e-08, 0.9, 7.451e-08, 0.8, 0.4167, 0.9, 0.4167, 1.0, 0.3333, 1.0, 0.3333, 0.9, 0.3333, 0.6, 0.3333, 0.7, 0.25, 0.7, 0.25, 0.6, 0.08333, 0.7, 0.08333, 0.8, 7.451e-08, 0.8, 7.451e-08, 0.7, 0.3333, 0.9, 0.3333, 1.0, 0.25, 1.0, 0.25, 0.9, 0.3333, 0.5, 0.3333, 0.6, 0.25, 0.6, 0.25, 0.5, 0.08333, 0.6, 0.08333, 0.7, 7.451e-08, 0.7, 7.451e-08, 0.6, 0.25, 0.9, 0.25, 1.0, 0.1667, 1.0, 0.1667, 0.9, 0.1667, 1.0, 0.25, 1.0, 0.25, 1.0, 0.1667, 1.0, 0.08333, 0.5, 0.08333, 0.6, 7.451e-08, 0.6, 7.451e-08, 0.5, 0.1667, 0.9, 0.1667, 1.0, 0.08333, 1.0, 0.08333, 0.9, 0.5, 0.5, 0.5, 0.6, 0.4167, 0.6, 0.4167, 0.5, 0.25, 0.8, 0.25, 0.9, 0.1667, 0.9, 0.1667, 0.8, 0.08333, 0.9, 0.08333, 1.0, 7.451e-08, 1.0, 7.451e-08, 0.9, 0.75, 0.49, 0.87, 0.4578, 0.9578, 0.37, 0.99, 0.25, 0.9578, 0.13, 0.87, 0.04215, 0.75, 0.01, 0.63, 0.04215, 0.5422, 0.13, 0.51, 0.25, 0.5422, 0.37, 0.63, 0.4578, 0.5, 0.8, 0.5, 0.9, 0.4167, 0.9, 0.4167, 0.8, 0.5833, 0.5, 0.5833, 0.6, 0.5, 0.6, 0.5, 0.5, 0.5833, 0.6, 0.5833, 0.7, 0.5, 0.7, 0.5, 0.6, 0.5833, 0.7, 0.5833, 0.8, 0.5, 0.8, 0.5, 0.7, 0.5833, 0.8, 0.5833, 0.9, 0.5, 0.9, 0.5, 0.8, 0.6667, 0.5, 0.6667, 0.6, 0.5833, 0.6, 0.5833, 0.5, 0.6667, 0.6, 0.6667, 0.7, 0.5833, 0.7, 0.5833, 0.6, 0.6667, 0.7, 0.6667, 0.8, 0.5833, 0.8, 0.5833, 0.7, 0.6667, 0.8, 0.6667, 0.9, 0.5833, 0.9, 0.5833, 0.8, 0.75, 0.5, 0.75, 0.6, 0.6667, 0.6, 0.6667, 0.5, 0.75, 0.6, 0.75, 0.7, 0.6667, 0.7, 0.6667, 0.6, 0.75, 0.7, 0.75, 0.8, 0.6667, 0.8, 0.6667, 0.7, 0.75, 0.8, 0.75, 0.9, 0.6667, 0.9, 0.6667, 0.8, 0.8333, 0.5, 0.8333, 0.6, 0.75, 0.6, 0.75, 0.5, 0.8333, 0.6, 0.8333, 0.7, 0.75, 0.7, 0.75, 0.6, 0.8333, 0.7, 0.8333, 0.8, 0.75, 0.8, 0.75, 0.7, 0.8333, 0.8, 0.8333, 0.9, 0.75, 0.9, 0.75, 0.8, 0.9167, 0.5, 0.9167, 0.6, 0.8333, 0.6, 0.8333, 0.5, 0.9167, 0.6, 0.9167, 0.7, 0.8333, 0.7, 0.8333, 0.6, 0.9167, 0.7, 0.9167, 0.8, 0.8333, 0.8, 0.8333, 0.7, 0.9167, 0.8, 0.9167, 0.9, 0.8333, 0.9, 0.8333, 0.8, 1.0, 0.5, 1.0, 0.6, 0.9167, 0.6, 0.9167, 0.5, 1.0, 0.6, 1.0, 0.7, 0.9167, 0.7, 0.9167, 0.6, 1.0, 0.7, 1.0, 0.8, 0.9167, 0.8, 0.9167, 0.7, 1.0, 0.8, 1.0, 0.9, 0.9167, 0.9, 0.9167, 0.8, 0.08333, 1.0, 0.1667, 1.0, 0.1667, 1.0, 0.08333, 1.0, 0.3333, 1.0, 0.4167, 1.0, 0.4167, 1.0, 0.3333, 1.0, 0.5, 1.0, 0.5833, 1.0, 0.5833, 1.0, 0.5, 1.0, 0.6667, 1.0, 0.75, 1.0, 0.75, 1.0, 0.6667, 1.0, 0.8333, 1.0, 0.9167, 1.0, 0.9167, 1.0, 0.8333, 1.0, 7.451e-08, 1.0, 0.08333, 1.0, 0.08333, 1.0, 7.451e-08, 1.0, 0.08333, 1.0, 0.1667, 1.0, 0.1667, 1.0, 0.08333, 1.0, 0.9167, 1.0, 1.0, 1.0, 1.0, 1.0, 0.9167, 1.0, 0.25, 1.0, 0.3333, 1.0, 0.3333, 1.0, 0.25, 1.0, 0.4167, 1.0, 0.5, 1.0, 0.5, 1.0, 0.4167, 1.0, 0.5833, 1.0, 0.6667, 1.0, 0.6667, 1.0, 0.5833, 1.0, 0.75, 1.0, 0.8333, 1.0, 0.8333, 1.0, 0.75, 1.0, 0.37, 0.4578, 0.25, 0.49, 0.13, 0.4578, 0.04215, 0.37, 0.01, 0.25, 0.04215, 0.13, 0.13, 0.04215, 0.25, 0.01, 0.37, 0.04215, 0.4578, 0.13, 0.49, 0.25, 0.4578, 0.37, 0.9167, 1.0, 1.0, 1.0, 1.0, 1.0, 0.9167, 1.0, 0.3333, 1.0, 0.4167, 1.0, 0.4167, 1.0, 0.3333, 1.0, 0.5833, 1.0, 0.6667, 1.0, 0.6667, 1.0, 0.5833, 1.0, 7.451e-08, 1.0, 0.08333, 1.0, 0.08333, 1.0, 7.451e-08, 1.0, 0.8333, 1.0, 0.9167, 1.0, 0.9167, 1.0, 0.8333, 1.0, 0.25, 1.0, 0.3333, 1.0, 0.3333, 1.0, 0.25, 1.0, 0.5, 1.0, 0.5833, 1.0, 0.5833, 1.0, 0.5, 1.0, 0.75, 1.0, 0.8333, 1.0, 0.8333, 1.0, 0.75, 1.0, 0.1667, 1.0, 0.25, 1.0, 0.25, 1.0, 0.1667, 1.0, 0.4167, 1.0, 0.5, 1.0, 0.5, 1.0, 0.4167, 1.0, 0.6667, 1.0, 0.75, 1.0, 0.75, 1.0, 0.6667, 1.0, 0.5, 0.6, 0.5, 0.7, 0.4167, 0.7, 0.4167, 0.6, 0.25, 0.7, 0.25, 0.8, 0.1667, 0.8, 0.1667, 0.7, 1.0, 0.9, 1.0, 1.0, 0.9167, 1.0, 0.9167, 0.9, 0.5, 0.7, 0.5, 0.8, 0.4167, 0.8, 0.4167, 0.7, 0.25, 0.6, 0.25, 0.7, 0.1667, 0.7, 0.1667, 0.6, 0.9167, 0.9, 0.9167, 1.0, 0.8333, 1.0, 0.8333, 0.9, 0.4167, 0.8, 0.4167, 0.9, 0.3333, 0.9, 0.3333, 0.8, 0.25, 0.5, 0.25, 0.6, 0.1667, 0.6, 0.1667, 0.5, 0.8333, 0.9, 0.8333, 1.0, 0.75, 1.0, 0.75, 0.9, 0.4167, 0.7, 0.4167, 0.8, 0.3333, 0.8, 0.3333, 0.7, 0.1667, 0.8, 0.1667, 0.9, 0.08333, 0.9, 0.08333, 0.8, 0.75, 0.9, 0.75, 1.0, 0.6667, 1.0, 0.6667, 0.9, 0.4167, 0.6, 0.4167, 0.7, 0.3333, 0.7, 0.3333, 0.6, 0.1667, 0.7, 0.1667, 0.8, 0.08333, 0.8, 0.08333, 0.7, 0.6667, 0.9, 0.6667, 1.0, 0.5833, 1.0, 0.5833, 0.9, 0.4167, 0.5, 0.4167, 0.6, 0.3333, 0.6, 0.3333, 0.5, 0.1667, 0.6, 0.1667, 0.7, 0.08333, 0.7, 0.08333, 0.6, 0.5833, 0.9, 0.5833, 1.0, 0.5, 1.0, 0.5, 0.9, 0.3333, 0.8, 0.3333, 0.9, 0.25, 0.9, 0.25, 0.8, 0.1667, 0.5, 0.1667, 0.6, 0.08333, 0.6, 0.08333, 0.5, 0.5, 0.9, 0.5, 1.0, 0.4167, 1.0, 0.4167, 0.9, 0.3333, 0.7, 0.3333, 0.8, 0.25, 0.8, 0.25, 0.7, 0.08333, 0.8, 0.08333, 0.9, 7.451e-08, 0.9, 7.451e-08, 0.8, 0.4167, 0.9, 0.4167, 1.0, 0.3333, 1.0, 0.3333, 0.9, 0.3333, 0.6, 0.3333, 0.7, 0.25, 0.7, 0.25, 0.6, 0.08333, 0.7, 0.08333, 0.8, 7.451e-08, 0.8, 7.451e-08, 0.7, 0.3333, 0.9, 0.3333, 1.0, 0.25, 1.0, 0.25, 0.9, 0.3333, 0.5, 0.3333, 0.6, 0.25, 0.6, 0.25, 0.5, 0.08333, 0.6, 0.08333, 0.7, 7.451e-08, 0.7, 7.451e-08, 0.6, 0.25, 0.9, 0.25, 1.0, 0.1667, 1.0, 0.1667, 0.9, 0.1667, 1.0, 0.25, 1.0, 0.25, 1.0, 0.1667, 1.0, 0.08333, 0.5, 0.08333, 0.6, 7.451e-08, 0.6, 7.451e-08, 0.5, 0.1667, 0.9, 0.1667, 1.0, 0.08333, 1.0, 0.08333, 0.9, 0.5, 0.5, 0.5, 0.6, 0.4167, 0.6, 0.4167, 0.5, 0.25, 0.8, 0.25, 0.9, 0.1667, 0.9, 0.1667, 0.8, 0.08333, 0.9, 0.08333, 1.0, 7.451e-08, 1.0, 7.451e-08, 0.9, 0.75, 0.49, 0.87, 0.4578, 0.9578, 0.37, 0.99, 0.25, 0.9578, 0.13, 0.87, 0.04215, 0.75, 0.01, 0.63, 0.04215, 0.5422, 0.13, 0.51, 0.25, 0.5422, 0.37, 0.63, 0.4578, 0.5, 0.8, 0.5, 0.9, 0.4167, 0.9, 0.4167, 0.8, 0.5833, 0.5, 0.5833, 0.6, 0.5, 0.6, 0.5, 0.5, 0.5833, 0.6, 0.5833, 0.7, 0.5, 0.7, 0.5, 0.6, 0.5833, 0.7, 0.5833, 0.8, 0.5, 0.8, 0.5, 0.7, 0.5833, 0.8, 0.5833, 0.9, 0.5, 0.9, 0.5, 0.8, 0.6667, 0.5, 0.6667, 0.6, 0.5833, 0.6, 0.5833, 0.5, 0.6667, 0.6, 0.6667, 0.7, 0.5833, 0.7, 0.5833, 0.6, 0.6667, 0.7, 0.6667, 0.8, 0.5833, 0.8, 0.5833, 0.7, 0.6667, 0.8, 0.6667, 0.9, 0.5833, 0.9, 0.5833, 0.8, 0.75, 0.5, 0.75, 0.6, 0.6667, 0.6, 0.6667, 0.5, 0.75, 0.6, 0.75, 0.7, 0.6667, 0.7, 0.6667, 0.6, 0.75, 0.7, 0.75, 0.8, 0.6667, 0.8, 0.6667, 0.7, 0.75, 0.8, 0.75, 0.9, 0.6667, 0.9, 0.6667, 0.8, 0.8333, 0.5, 0.8333, 0.6, 0.75, 0.6, 0.75, 0.5, 0.8333, 0.6, 0.8333, 0.7, 0.75, 0.7, 0.75, 0.6, 0.8333, 0.7, 0.8333, 0.8, 0.75, 0.8, 0.75, 0.7, 0.8333, 0.8, 0.8333, 0.9, 0.75, 0.9, 0.75, 0.8, 0.9167, 0.5, 0.9167, 0.6, 0.8333, 0.6, 0.8333, 0.5, 0.9167, 0.6, 0.9167, 0.7, 0.8333, 0.7, 0.8333, 0.6, 0.9167, 0.7, 0.9167, 0.8, 0.8333, 0.8, 0.8333, 0.7, 0.9167, 0.8, 0.9167, 0.9, 0.8333, 0.9, 0.8333, 0.8, 1.0, 0.5, 1.0, 0.6, 0.9167, 0.6, 0.9167, 0.5, 1.0, 0.6, 1.0, 0.7, 0.9167, 0.7, 0.9167, 0.6, 1.0, 0.7, 1.0, 0.8, 0.9167, 0.8, 0.9167, 0.7, 1.0, 0.8, 1.0, 0.9, 0.9167, 0.9, 0.9167, 0.8, 0.08333, 1.0, 0.1667, 1.0, 0.1667, 1.0, 0.08333, 1.0, 0.3333, 1.0, 0.4167, 1.0, 0.4167, 1.0, 0.3333, 1.0, 0.5, 1.0, 0.5833, 1.0, 0.5833, 1.0, 0.5, 1.0, 0.6667, 1.0, 0.75, 1.0, 0.75, 1.0, 0.6667, 1.0, 0.8333, 1.0, 0.9167, 1.0, 0.9167, 1.0, 0.8333, 1.0, 7.451e-08, 1.0, 0.08333, 1.0, 0.08333, 1.0, 7.451e-08, 1.0, 0.08333, 1.0, 0.1667, 1.0, 0.1667, 1.0, 0.08333, 1.0, 0.9167, 1.0, 1.0, 1.0, 1.0, 1.0, 0.9167, 1.0, 0.25, 1.0, 0.3333, 1.0, 0.3333, 1.0, 0.25, 1.0, 0.4167, 1.0, 0.5, 1.0, 0.5, 1.0, 0.4167, 1.0, 0.5833, 1.0, 0.6667, 1.0, 0.6667, 1.0, 0.5833, 1.0, 0.75, 1.0, 0.8333, 1.0, 0.8333, 1.0, 0.75, 1.0, 0.37, 0.4578, 0.25, 0.49, 0.13, 0.4578, 0.04215, 0.37, 0.01, 0.25, 0.04215, 0.13, 0.13, 0.04215, 0.25, 0.01, 0.37, 0.04215, 0.4578, 0.13, 0.49, 0.25, 0.4578, 0.37, 0.9167, 1.0, 1.0, 1.0, 1.0, 1.0, 0.9167, 1.0, 0.3333, 1.0, 0.4167, 1.0, 0.4167, 1.0, 0.3333, 1.0, 0.5833, 1.0, 0.6667, 1.0, 0.6667, 1.0, 0.5833, 1.0, 7.451e-08, 1.0, 0.08333, 1.0, 0.08333, 1.0, 7.451e-08, 1.0, 0.8333, 1.0, 0.9167, 1.0, 0.9167, 1.0, 0.8333, 1.0, 0.25, 1.0, 0.3333, 1.0, 0.3333, 1.0, 0.25, 1.0, 0.5, 1.0, 0.5833, 1.0, 0.5833, 1.0, 0.5, 1.0, 0.75, 1.0, 0.8333, 1.0, 0.8333, 1.0, 0.75, 1.0, 0.1667, 1.0, 0.25, 1.0, 0.25, 1.0, 0.1667, 1.0, 0.4167, 1.0, 0.5, 1.0, 0.5, 1.0, 0.4167, 1.0, 0.6667, 1.0, 0.75, 1.0, 0.75, 1.0, 0.6667, 1.0])
me_cylinder.use_remesh_fix_poles = True
me_cylinder.use_remesh_preserve_attributes = False
me_cylinder.use_mirror_vertex_groups = False
me_cylinder.update()

# ---- objects
ob_light = bpy.data.objects.new('Light', light_light)
ob_camera = bpy.data.objects.new('Camera', cam_camera)
ob_cylinder = bpy.data.objects.new('Cylinder', me_cylinder)

# ---- transforms, parenting, visibility, modifiers, constraints
ob_light.location = (4.076, 1.005, 5.904)
ob_light.rotation_euler = (0.6503, 0.05522, 1.866)
ob_light.lock_rotations_4d = False
ob_light.empty_display_type = 'ARROWS'
ob_light.color = (0.0, 0.0, 0.0, 0.0)
ob_light.lineart.crease_threshold = 0.0
ob_camera.location = (7.359, -6.926, 4.958)
ob_camera.rotation_euler = (1.109, 0.0, 0.8149)
ob_camera.lock_rotations_4d = False
ob_camera.empty_display_type = 'ARROWS'
ob_camera.color = (0.0, 0.0, 0.0, 0.0)
ob_camera.display_type = 'WIRE'
ob_camera.lineart.crease_threshold = 0.0
ob_cylinder.location = (0.0, 0.0, 1.0)
ob_cylinder.lineart.crease_threshold = 0.0

# ---- collection membership
col_collection.objects.link(ob_light)
col_collection.objects.link(ob_camera)
col_collection.objects.link(ob_cylinder)

# ---- scene / render settings (as saved in the file)
scene.camera = ob_camera
scene.frame_start = 1; scene.frame_end = 250; scene.frame_set(1)
scene.render.engine = 'BLENDER_EEVEE_NEXT'
scene.cycles.use_denoising = False
scene.cycles.samples = 128
scene.cycles.sampling_pattern = 'TABULATED_SOBOL'
scene.cycles.use_adaptive_sampling = False
scene.cycles.use_light_tree = False
scene.view_settings.view_transform = 'Filmic'
bpy.context.view_layer.update()
